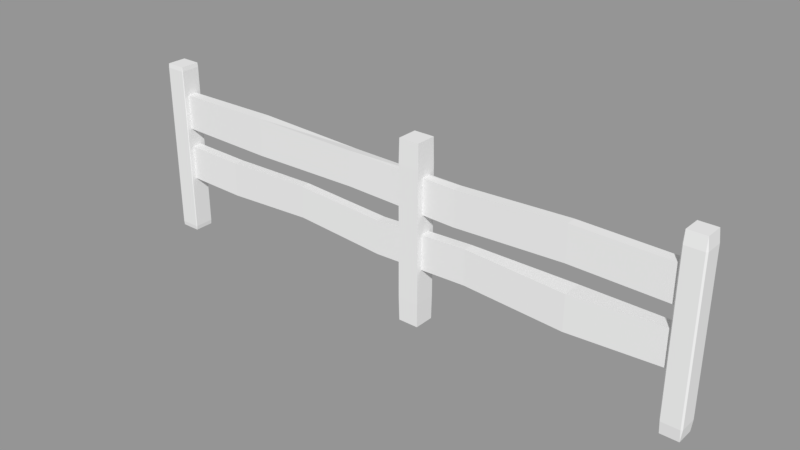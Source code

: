 # Source: Fence_1.blend  (saved by Blender 2.79.0; exported with 4.5.12 LTS)
import bpy
from mathutils import Matrix  # noqa: F401  (used for matrix-valued properties, if any)

bpy.ops.wm.read_factory_settings(use_empty=True)
scene = bpy.context.scene
scene.name = 'Scene'

# ---- collections
col_collection_1 = bpy.data.collections.new('Collection 1'); scene.collection.children.link(col_collection_1)

# ---- meshes
me_cube_003 = bpy.data.meshes.new('Cube.003')
me_cube_003.from_pydata([(-26.37, -1.037, -0.7306), (-26.33, -1.0, 1.0), (-26.37, 1.037, -0.7306), (-26.37, 1.037, 0.7306), (-24.3, -1.037, -0.7306), (-24.3, -1.037, 0.7306), (-24.3, 1.037, -0.7306), (-24.3, 1.037, 0.7306), (-54.48, -0.4958, 0.6587), (0.7876, -0.4958, 0.6587), (-54.48, 0.4958, 0.6587), (0.7876, 0.4958, 0.6587), (-54.48, -0.4958, 0.2658), (0.7876, -0.4958, 0.2658), (-54.48, 0.4958, 0.2658), (0.7876, 0.4958, 0.2658), (-54.48, -0.4958, 0.04742), (0.7876, -0.4958, 0.04742), (-54.48, 0.4958, 0.04742), (0.7876, 0.4958, 0.04742), (-54.48, -0.4958, -0.3455), (0.7876, -0.4958, -0.3455), (-54.48, 0.4958, -0.3455), (0.7876, 0.4958, -0.3455), (-43.43, -0.541, 0.6766), (-32.38, -0.4958, 0.6587), (-21.1, -0.3841, 0.6173), (-10.32, -0.534, 0.6794), (-10.32, 0.4576, 0.6794), (-21.1, 0.6075, 0.6173), (-32.38, 0.4958, 0.6395), (-43.43, 0.541, 0.6766), (-10.32, 0.4576, 0.2864), (-21.1, 0.6075, 0.2244), (-32.38, 0.4958, 0.285), (-43.43, 0.541, 0.2479), (-10.32, -0.534, 0.2864), (-21.1, -0.3841, 0.2244), (-32.38, -0.4958, 0.2658), (-43.43, -0.541, 0.2479), (-47.37, -0.4345, 0.02711), (-38.31, -0.5234, 0.0611), (-29.23, -0.511, 0.0004979), (-19.77, -0.4958, 0.04742), (-9.941, -0.7388, -0.0008367), (-9.941, 1.222, -0.0008367), (-19.77, 0.4958, 0.04742), (-29.23, 0.4526, 0.000498), (-38.31, 0.398, 0.0611), (-47.37, 0.5571, 0.02711), (-9.941, 1.222, -0.3938), (-19.77, 0.4958, -0.3455), (-29.23, 0.4526, -0.3813), (-38.31, 0.398, -0.304), (-47.37, 0.5571, -0.3658), (-9.941, -0.7388, -0.3938), (-19.77, -0.4958, -0.3455), (-29.23, -0.511, -0.3813), (-38.31, -0.5234, -0.304), (-47.37, -0.4345, -0.3658), (-0.8636, -0.8636, -1.0), (-0.8636, -1.0, -0.8636), (-1.0, -0.8636, -0.8636), (-0.8636, -1.0, 0.8636), (-0.8636, -0.8636, 1.0), (-1.0, -0.8636, 0.8636), (-0.8636, 0.8636, -1.0), (-1.0, 0.8636, -0.8636), (-0.8636, 1.0, -0.8636), (-0.8636, 0.8636, 1.0), (-0.8636, 1.0, 0.8636), (-1.0, 0.8636, 0.8636), (0.8636, -0.8636, -1.0), (1.0, -0.8636, -0.8636), (0.8636, -1.0, -0.8636), (0.8636, -0.8636, 1.0), (0.8636, -1.0, 0.8636), (1.0, -0.8636, 0.8636), (0.8636, 0.8636, -1.0), (0.8636, 1.0, -0.8636), (1.0, 0.8636, -0.8636), (0.8636, 0.8636, 1.0), (1.0, 0.8636, 0.8636), (0.8636, 1.0, 0.8636), (-26.33, 1.0, -1.0), (-26.33, -1.0, -1.0), (-26.37, -1.037, 0.7306), (-26.33, 1.0, 1.0), (-24.33, 1.0, -1.0), (-24.33, 1.0, 1.0), (-24.33, -1.0, -1.0), (-24.33, -1.0, 1.0), (-55.28, -0.9516, -1.0), (-55.28, -1.0, -0.9516), (-55.32, -0.9516, -0.9516), (-55.28, -1.0, 0.9516), (-55.28, -0.9516, 1.0), (-55.32, -0.9516, 0.9516), (-55.28, 0.9516, -1.0), (-55.32, 0.9516, -0.9516), (-55.28, 1.0, -0.9516), (-55.28, 0.9516, 1.0), (-55.28, 1.0, 0.9516), (-55.32, 0.9516, 0.9516), (-53.37, -0.9516, -1.0), (-53.32, -0.9516, -0.9516), (-53.37, -1.0, -0.9516), (-53.37, -0.9516, 1.0), (-53.37, -1.0, 0.9516), (-53.32, -0.9516, 0.9516), (-53.37, 0.9516, -1.0), (-53.37, 1.0, -0.9516), (-53.32, 0.9516, -0.9516), (-53.37, 0.9516, 1.0), (-53.32, 0.9516, 0.9516), (-53.37, 1.0, 0.9516)], [], [(74, 76, 63, 61), (80, 82, 77, 73), (81, 69, 64, 75), (62, 65, 71, 67), (68, 70, 83, 79), (0, 86, 3, 2), (2, 3, 7, 6), (6, 7, 5, 4), (4, 5, 86, 0), (84, 88, 90, 85), (89, 87, 1, 91), (106, 108, 95, 93), (112, 114, 109, 105), (113, 101, 96, 107), (94, 97, 103, 99), (100, 102, 115, 111), (27, 9, 11, 28), (28, 11, 15, 32), (32, 15, 13, 36), (36, 13, 9, 27), (10, 14, 12, 8), (15, 11, 9, 13), (44, 17, 19, 45), (45, 19, 23, 50), (50, 23, 21, 55), (55, 21, 17, 44), (18, 22, 20, 16), (23, 19, 17, 21), (12, 39, 24, 8), (39, 38, 25, 24), (38, 37, 26, 25), (37, 36, 27, 26), (14, 35, 39, 12), (35, 34, 38, 39), (34, 33, 37, 38), (33, 32, 36, 37), (10, 31, 35, 14), (31, 30, 34, 35), (30, 29, 33, 34), (29, 28, 32, 33), (8, 24, 31, 10), (24, 25, 30, 31), (25, 26, 29, 30), (26, 27, 28, 29), (20, 59, 40, 16), (59, 58, 41, 40), (58, 57, 42, 41), (57, 56, 43, 42), (56, 55, 44, 43), (22, 54, 59, 20), (54, 53, 58, 59), (53, 52, 57, 58), (52, 51, 56, 57), (51, 50, 55, 56), (18, 49, 54, 22), (49, 48, 53, 54), (48, 47, 52, 53), (47, 46, 51, 52), (46, 45, 50, 51), (16, 40, 49, 18), (40, 41, 48, 49), (41, 42, 47, 48), (42, 43, 46, 47), (43, 44, 45, 46), (60, 61, 62), (63, 64, 65), (66, 67, 68), (69, 70, 71), (72, 73, 74), (75, 76, 77), (78, 79, 80), (81, 82, 83), (66, 60, 62, 67), (61, 63, 65, 62), (64, 69, 71, 65), (70, 68, 67, 71), (78, 66, 68, 79), (69, 81, 83, 70), (82, 80, 79, 83), (72, 78, 80, 73), (81, 75, 77, 82), (76, 74, 73, 77), (60, 72, 74, 61), (75, 64, 63, 76), (66, 78, 72, 60), (0, 2, 84, 85), (3, 86, 1, 87), (2, 6, 88, 84), (7, 3, 87, 89), (6, 4, 90, 88), (5, 7, 89, 91), (4, 0, 85, 90), (86, 5, 91, 1), (92, 93, 94), (95, 96, 97), (98, 99, 100), (101, 102, 103), (104, 105, 106), (107, 108, 109), (110, 111, 112), (113, 114, 115), (98, 92, 94, 99), (93, 95, 97, 94), (96, 101, 103, 97), (102, 100, 99, 103), (110, 98, 100, 111), (101, 113, 115, 102), (114, 112, 111, 115), (104, 110, 112, 105), (113, 107, 109, 114), (108, 106, 105, 109), (92, 104, 106, 93), (107, 96, 95, 108), (98, 110, 104, 92)])
me_cube_003.use_remesh_preserve_volume = False
me_cube_003.use_remesh_preserve_attributes = False
me_cube_003.use_mirror_vertex_groups = False
me_cube_003.update()

# ---- objects
ob_fence = bpy.data.objects.new('Fence', me_cube_003)

# ---- transforms, parenting, visibility, modifiers, constraints
ob_fence.location = (0.7652, 0.0005127, 0.2102)
ob_fence.scale = (0.04858, 0.04858, 0.4233)
ob_fence.lineart.crease_threshold = 0.0

# ---- collection membership
col_collection_1.objects.link(ob_fence)

# ---- scene / render settings (as saved in the file)
scene.frame_start = 1; scene.frame_end = 250; scene.frame_set(1)
scene.render.engine = 'BLENDER_EEVEE_NEXT'
scene.render.resolution_percentage = 50
scene.render.dither_intensity = 0.0
scene.cycles.use_denoising = False
scene.cycles.samples = 128
scene.cycles.sampling_pattern = 'TABULATED_SOBOL'
scene.cycles.use_adaptive_sampling = False
scene.cycles.use_light_tree = False
scene.cycles.blur_glossy = 0.0
scene.cycles.sample_clamp_indirect = 0.0
scene.view_settings.view_transform = 'Standard'
bpy.context.view_layer.update()

# ---- added for rendering (the .blend has no active camera and no usable light): camera, sun + grey world if the file has none
cam_auto = bpy.data.cameras.new('AutoCamera')
cam_auto.lens = 50.0
cam_auto.sensor_width = 36.0
cam_auto.clip_end = 1000.0
ob_auto_camera = bpy.data.objects.new('AutoCamera', cam_auto)
scene.collection.objects.link(ob_auto_camera)
ob_auto_camera.location = (2.09764, -3.17744, 2.33187)
ob_auto_camera.rotation_euler = (1.09748, -7.21219e-08, 0.694738)
scene.camera = ob_auto_camera
light_auto_sun = bpy.data.lights.new('AutoSun', 'SUN')
light_auto_sun.energy = 3.0
light_auto_sun.angle = 0.0523599
ob_auto_sun = bpy.data.objects.new('AutoSun', light_auto_sun)
scene.collection.objects.link(ob_auto_sun)
ob_auto_sun.rotation_euler = (0.872665, 0.174533, 0.523599)
if scene.world is None:
    world_auto = bpy.data.worlds.new('AutoWorld')
    world_auto.color = (0.3, 0.3, 0.3)
    scene.world = world_auto
bpy.context.view_layer.update()
